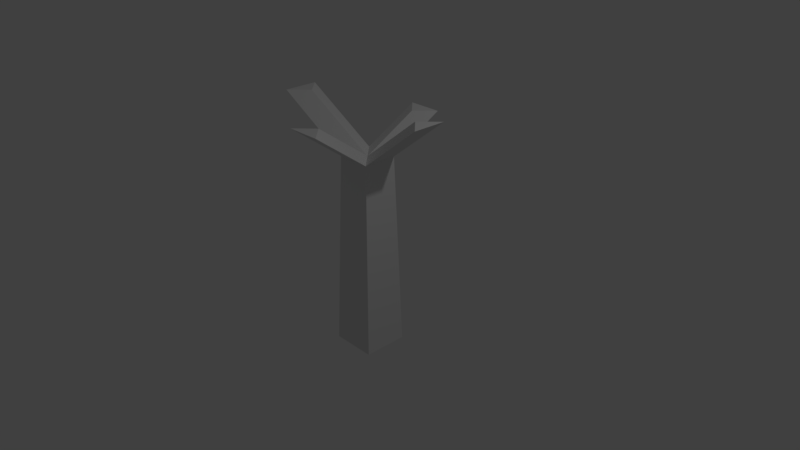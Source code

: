 # Source: Groot.blend  (saved by Blender 2.79.0; exported with 4.5.12 LTS)
import bpy
from mathutils import Matrix  # noqa: F401  (used for matrix-valued properties, if any)

bpy.ops.wm.read_factory_settings(use_empty=True)
scene = bpy.context.scene
scene.name = 'Scene'

# ---- collections
col_collection_1 = bpy.data.collections.new('Collection 1'); scene.collection.children.link(col_collection_1)

# ---- materials (node trees are filled in below, after node groups)
mat_material = bpy.data.materials.new('Material')
mat_material.alpha_threshold = 0.0
mat_material.use_transparent_shadow = False
mat_material.roughness = 0.5
mat_material.line_color = (0.0, 0.0, 0.0, 1.0)

# ---- material node trees

# ---- world
world_world = bpy.data.worlds.new('World'); scene.world = world_world
world_world.color = (0.05088, 0.05088, 0.05088)
world_world.use_sun_shadow = False
world_world.sun_shadow_jitter_overblur = 0.0
world_world.cycles.sampling_method = 'MANUAL'

# ---- cameras
cam_camera = bpy.data.cameras.new('Camera')
cam_camera.clip_end = 100.0
cam_camera.lens = 35.0
cam_camera.sensor_width = 32.0
cam_camera.sensor_height = 18.0
cam_camera.ortho_scale = 7.314
cam_camera.dof.focus_distance = 0.0
cam_camera.dof.aperture_fstop = 128.0

# ---- lights
light_lamp = bpy.data.lights.new('Lamp', 'POINT')
light_lamp.transmission_factor = 0.0
light_lamp.cutoff_distance = 30.0
light_lamp.energy = 100.0
light_lamp.shadow_buffer_clip_start = 1.001
light_lamp.shadow_soft_size = 0.1
light_lamp.shadow_maximum_resolution = 0.006
light_lamp.use_absolute_resolution = True

# ---- meshes
me_cube = bpy.data.meshes.new('Cube')
me_cube.from_pydata([(0.8913, 0.8913, -0.9411), (0.8913, -0.8913, -0.9411), (-0.8913, -0.8913, -0.9411), (-0.8913, 0.8913, -0.9411), (0.6755, 0.6755, 1.0), (0.6755, -0.6755, 1.0), (-0.6755, -0.6755, 1.0), (-0.6755, 0.6755, 1.0), (-9.926e-08, -1.323e-07, 1.0), (0.6755, -2.828, 1.399), (-0.6755, -2.828, 1.399), (-9.926e-08, -2.152, 1.399), (0.6755, 2.887, 1.3), (-0.6755, 2.887, 1.3), (-9.926e-08, 2.212, 1.3), (3.115, 0.6755, 1.489), (3.115, -0.6755, 1.489), (2.439, -2.946e-07, 1.489), (-3.772, -0.6755, 1.441), (-3.772, 0.6755, 1.441), (-3.097, -3.38e-07, 1.441)], [], [(0, 1, 2, 3), (10, 9, 11), (0, 4, 5, 1), (1, 5, 6, 2), (2, 6, 7, 3), (4, 0, 3, 7), (7, 8, 14, 13), (6, 8, 20, 18), (5, 8, 11, 9), (8, 5, 16, 17), (8, 6, 10, 11), (6, 5, 9, 10), (12, 13, 14), (8, 4, 12, 14), (4, 7, 13, 12), (16, 15, 17), (4, 8, 17, 15), (5, 4, 15, 16), (19, 18, 20), (8, 7, 19, 20), (7, 6, 18, 19)])
me_cube.materials.append(mat_material)
me_cube.use_remesh_preserve_volume = False
me_cube.use_remesh_preserve_attributes = False
me_cube.use_mirror_vertex_groups = False
me_cube.update()

# ---- objects
ob_cube = bpy.data.objects.new('Cube', me_cube)
ob_lamp = bpy.data.objects.new('Lamp', light_lamp)
ob_camera = bpy.data.objects.new('Camera', cam_camera)

# ---- transforms, parenting, visibility, modifiers, constraints
ob_cube.location = (0.0, 0.0, 0.0)
ob_cube.scale = (0.3383, 0.3383, 1.349)
ob_cube.lock_rotations_4d = False
ob_cube.empty_display_type = 'ARROWS'
ob_cube.lineart.crease_threshold = 0.0
ob_lamp.location = (4.076, 1.005, 5.904)
ob_lamp.rotation_euler = (0.6503, 0.05522, 1.866)
ob_lamp.lock_rotations_4d = False
ob_lamp.empty_display_type = 'ARROWS'
ob_lamp.color = (0.0, 0.0, 0.0, 0.0)
ob_lamp.lineart.crease_threshold = 0.0
ob_camera.location = (7.481, -6.508, 5.344)
ob_camera.rotation_euler = (1.109, 0.0, 0.8149)
ob_camera.lock_rotations_4d = False
ob_camera.empty_display_type = 'ARROWS'
ob_camera.color = (0.0, 0.0, 0.0, 0.0)
ob_camera.display_type = 'WIRE'
ob_camera.lineart.crease_threshold = 0.0

# ---- collection membership
col_collection_1.objects.link(ob_cube)
col_collection_1.objects.link(ob_lamp)
col_collection_1.objects.link(ob_camera)

# ---- scene / render settings (as saved in the file)
scene.camera = ob_camera
scene.frame_start = 1; scene.frame_end = 250; scene.frame_set(1)
scene.render.engine = 'BLENDER_EEVEE_NEXT'
scene.render.resolution_percentage = 50
scene.render.dither_intensity = 0.0
scene.cycles.use_denoising = False
scene.cycles.samples = 128
scene.cycles.sampling_pattern = 'TABULATED_SOBOL'
scene.cycles.use_adaptive_sampling = False
scene.cycles.use_light_tree = False
scene.cycles.blur_glossy = 0.0
scene.cycles.sample_clamp_indirect = 0.0
scene.view_settings.view_transform = 'Standard'
bpy.context.view_layer.update()
